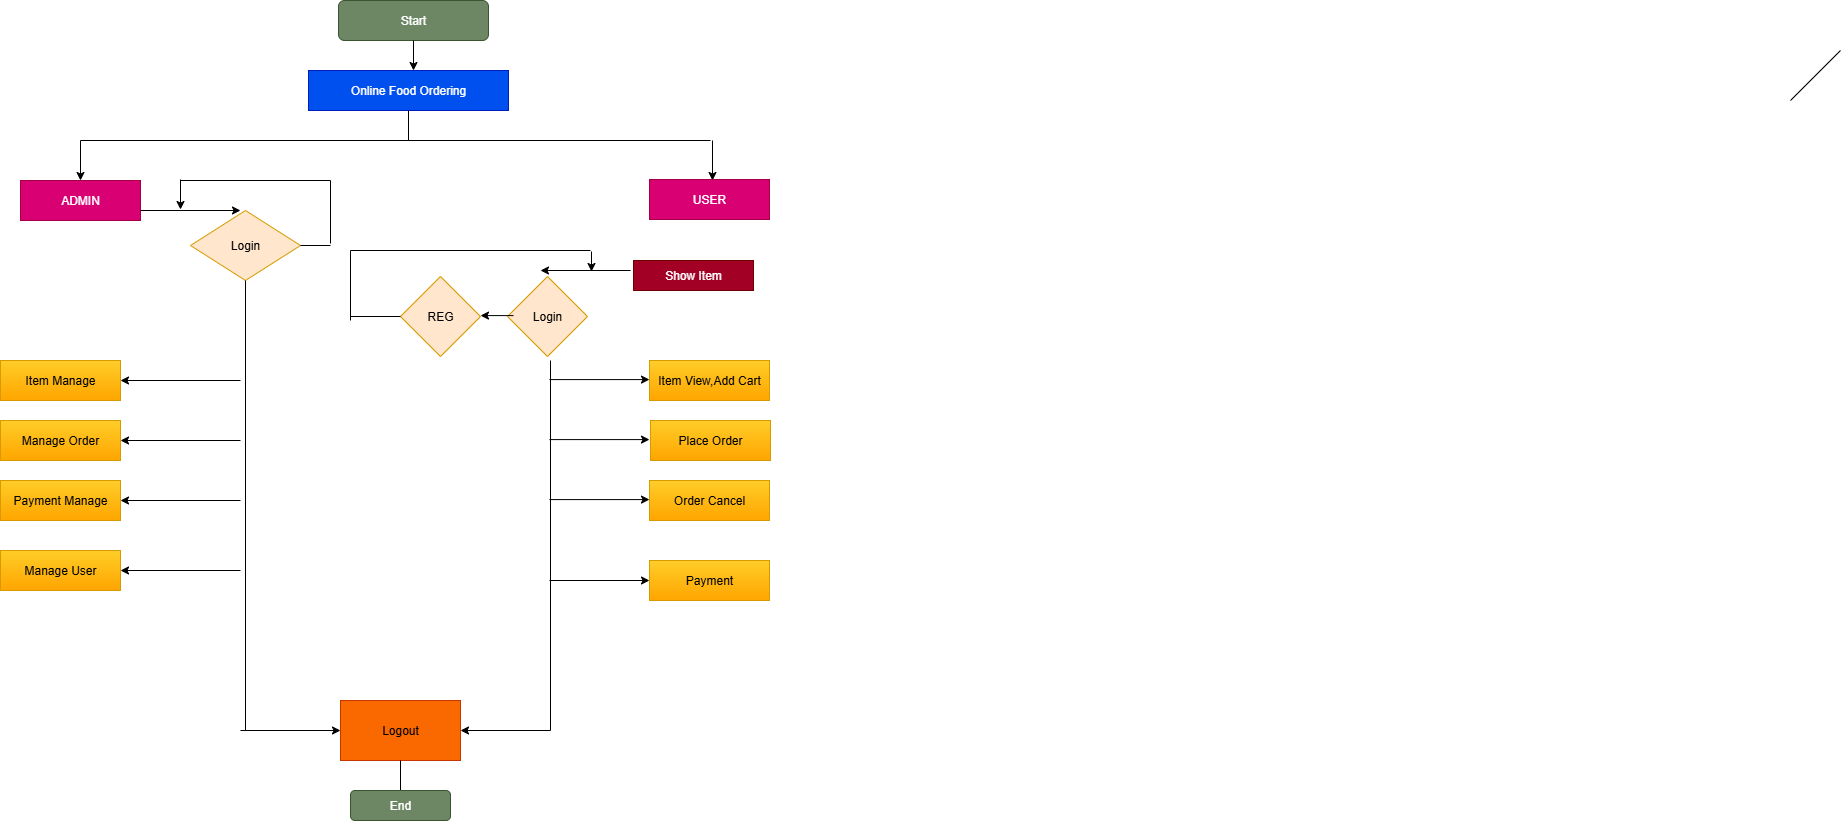

The diagram above was exported from draw.io. Its source (the exported page's mxGraphModel, read from the mxfile embedded in the PNG):
<mxGraphModel dx="1568" dy="877" grid="1" gridSize="10" guides="1" tooltips="1" connect="1" arrows="1" fold="1" page="1" pageScale="1" pageWidth="850" pageHeight="1100" math="0" shadow="0">
  <root>
    <mxCell id="0" />
    <mxCell id="1" parent="0" />
    <mxCell id="bDMrmLhsSc-WasRjMdRQ-100" value="Start" style="rounded=1;whiteSpace=wrap;html=1;fillColor=#6d8764;strokeColor=#3A5431;fontColor=#ffffff;" vertex="1" parent="1">
      <mxGeometry x="418" y="20" width="150" height="40" as="geometry" />
    </mxCell>
    <mxCell id="bDMrmLhsSc-WasRjMdRQ-101" value="Online Food Ordering" style="rounded=0;whiteSpace=wrap;html=1;fillColor=#0050ef;fontColor=#ffffff;strokeColor=#001DBC;" vertex="1" parent="1">
      <mxGeometry x="388" y="90" width="200" height="40" as="geometry" />
    </mxCell>
    <mxCell id="bDMrmLhsSc-WasRjMdRQ-102" value="" style="endArrow=none;html=1;rounded=0;" edge="1" parent="1">
      <mxGeometry width="50" height="50" relative="1" as="geometry">
        <mxPoint x="160" y="160" as="sourcePoint" />
        <mxPoint x="790" y="160" as="targetPoint" />
      </mxGeometry>
    </mxCell>
    <mxCell id="bDMrmLhsSc-WasRjMdRQ-103" value="" style="edgeStyle=none;orthogonalLoop=1;jettySize=auto;html=1;rounded=0;" edge="1" parent="1">
      <mxGeometry width="100" relative="1" as="geometry">
        <mxPoint x="160" y="160" as="sourcePoint" />
        <mxPoint x="160" y="200" as="targetPoint" />
        <Array as="points" />
      </mxGeometry>
    </mxCell>
    <mxCell id="bDMrmLhsSc-WasRjMdRQ-104" value="" style="edgeStyle=none;orthogonalLoop=1;jettySize=auto;html=1;rounded=0;" edge="1" parent="1">
      <mxGeometry width="100" relative="1" as="geometry">
        <mxPoint x="792" y="160" as="sourcePoint" />
        <mxPoint x="792" y="200" as="targetPoint" />
        <Array as="points" />
      </mxGeometry>
    </mxCell>
    <mxCell id="bDMrmLhsSc-WasRjMdRQ-105" value="" style="edgeStyle=none;orthogonalLoop=1;jettySize=auto;html=1;rounded=0;exitX=0.5;exitY=1;exitDx=0;exitDy=0;" edge="1" parent="1" source="bDMrmLhsSc-WasRjMdRQ-100">
      <mxGeometry width="100" relative="1" as="geometry">
        <mxPoint x="600" y="50" as="sourcePoint" />
        <mxPoint x="493" y="90" as="targetPoint" />
        <Array as="points" />
      </mxGeometry>
    </mxCell>
    <mxCell id="bDMrmLhsSc-WasRjMdRQ-108" value="" style="endArrow=none;html=1;rounded=0;entryX=0.5;entryY=1;entryDx=0;entryDy=0;" edge="1" parent="1" target="bDMrmLhsSc-WasRjMdRQ-101">
      <mxGeometry width="50" height="50" relative="1" as="geometry">
        <mxPoint x="488" y="160" as="sourcePoint" />
        <mxPoint x="440" y="440" as="targetPoint" />
      </mxGeometry>
    </mxCell>
    <mxCell id="bDMrmLhsSc-WasRjMdRQ-109" value="ADMIN" style="rounded=0;whiteSpace=wrap;html=1;fillColor=#d80073;fontColor=#ffffff;strokeColor=#A50040;" vertex="1" parent="1">
      <mxGeometry x="100" y="200" width="120" height="40" as="geometry" />
    </mxCell>
    <mxCell id="bDMrmLhsSc-WasRjMdRQ-110" value="USER" style="rounded=0;whiteSpace=wrap;html=1;fillColor=#d80073;fontColor=#ffffff;strokeColor=#A50040;" vertex="1" parent="1">
      <mxGeometry x="729" y="199" width="120" height="40" as="geometry" />
    </mxCell>
    <mxCell id="bDMrmLhsSc-WasRjMdRQ-111" value="Login" style="rhombus;whiteSpace=wrap;html=1;fillColor=#ffe6cc;strokeColor=#d79b00;" vertex="1" parent="1">
      <mxGeometry x="270" y="230" width="110" height="70" as="geometry" />
    </mxCell>
    <mxCell id="bDMrmLhsSc-WasRjMdRQ-112" value="" style="endArrow=none;html=1;rounded=0;entryX=0.5;entryY=1;entryDx=0;entryDy=0;" edge="1" parent="1" target="bDMrmLhsSc-WasRjMdRQ-111">
      <mxGeometry width="50" height="50" relative="1" as="geometry">
        <mxPoint x="325" y="750" as="sourcePoint" />
        <mxPoint x="440" y="440" as="targetPoint" />
      </mxGeometry>
    </mxCell>
    <mxCell id="bDMrmLhsSc-WasRjMdRQ-113" value="" style="edgeStyle=none;orthogonalLoop=1;jettySize=auto;html=1;rounded=0;" edge="1" parent="1">
      <mxGeometry width="100" relative="1" as="geometry">
        <mxPoint x="320" y="400" as="sourcePoint" />
        <mxPoint x="200" y="400" as="targetPoint" />
        <Array as="points" />
      </mxGeometry>
    </mxCell>
    <mxCell id="bDMrmLhsSc-WasRjMdRQ-114" value="" style="edgeStyle=none;orthogonalLoop=1;jettySize=auto;html=1;rounded=0;" edge="1" parent="1">
      <mxGeometry width="100" relative="1" as="geometry">
        <mxPoint x="320" y="460" as="sourcePoint" />
        <mxPoint x="200" y="460" as="targetPoint" />
        <Array as="points" />
      </mxGeometry>
    </mxCell>
    <mxCell id="bDMrmLhsSc-WasRjMdRQ-115" value="" style="edgeStyle=none;orthogonalLoop=1;jettySize=auto;html=1;rounded=0;" edge="1" parent="1">
      <mxGeometry width="100" relative="1" as="geometry">
        <mxPoint x="320" y="520" as="sourcePoint" />
        <mxPoint x="200" y="520" as="targetPoint" />
        <Array as="points" />
      </mxGeometry>
    </mxCell>
    <mxCell id="bDMrmLhsSc-WasRjMdRQ-116" value="" style="edgeStyle=none;orthogonalLoop=1;jettySize=auto;html=1;rounded=0;" edge="1" parent="1">
      <mxGeometry width="100" relative="1" as="geometry">
        <mxPoint x="320" y="590" as="sourcePoint" />
        <mxPoint x="200" y="590" as="targetPoint" />
        <Array as="points" />
      </mxGeometry>
    </mxCell>
    <mxCell id="bDMrmLhsSc-WasRjMdRQ-117" value="Item Manage" style="rounded=0;whiteSpace=wrap;html=1;fillColor=#ffcd28;gradientColor=#ffa500;strokeColor=#d79b00;" vertex="1" parent="1">
      <mxGeometry x="80" y="380" width="120" height="40" as="geometry" />
    </mxCell>
    <mxCell id="bDMrmLhsSc-WasRjMdRQ-118" value="Payment Manage" style="rounded=0;whiteSpace=wrap;html=1;fillColor=#ffcd28;gradientColor=#ffa500;strokeColor=#d79b00;" vertex="1" parent="1">
      <mxGeometry x="80" y="500" width="120" height="40" as="geometry" />
    </mxCell>
    <mxCell id="bDMrmLhsSc-WasRjMdRQ-119" value="Manage User" style="rounded=0;whiteSpace=wrap;html=1;fillColor=#ffcd28;gradientColor=#ffa500;strokeColor=#d79b00;" vertex="1" parent="1">
      <mxGeometry x="80" y="570" width="120" height="40" as="geometry" />
    </mxCell>
    <mxCell id="bDMrmLhsSc-WasRjMdRQ-120" value="Manage Order" style="rounded=0;whiteSpace=wrap;html=1;fillColor=#ffcd28;gradientColor=#ffa500;strokeColor=#d79b00;" vertex="1" parent="1">
      <mxGeometry x="80" y="440" width="120" height="40" as="geometry" />
    </mxCell>
    <mxCell id="bDMrmLhsSc-WasRjMdRQ-123" value="Show Item" style="rounded=0;whiteSpace=wrap;html=1;fillColor=#a20025;fontColor=#ffffff;strokeColor=#6F0000;" vertex="1" parent="1">
      <mxGeometry x="713" y="280" width="120" height="30" as="geometry" />
    </mxCell>
    <mxCell id="bDMrmLhsSc-WasRjMdRQ-124" value="Login" style="rhombus;whiteSpace=wrap;html=1;fillColor=#ffe6cc;strokeColor=#d79b00;" vertex="1" parent="1">
      <mxGeometry x="587" y="296" width="80" height="80" as="geometry" />
    </mxCell>
    <mxCell id="bDMrmLhsSc-WasRjMdRQ-126" value="REG" style="rhombus;whiteSpace=wrap;html=1;fillColor=#ffe6cc;strokeColor=#d79b00;" vertex="1" parent="1">
      <mxGeometry x="480" y="296" width="80" height="80" as="geometry" />
    </mxCell>
    <mxCell id="bDMrmLhsSc-WasRjMdRQ-127" value="" style="endArrow=none;html=1;rounded=0;" edge="1" parent="1">
      <mxGeometry width="50" height="50" relative="1" as="geometry">
        <mxPoint x="630" y="750" as="sourcePoint" />
        <mxPoint x="630" y="380" as="targetPoint" />
      </mxGeometry>
    </mxCell>
    <mxCell id="bDMrmLhsSc-WasRjMdRQ-128" value="" style="edgeStyle=none;orthogonalLoop=1;jettySize=auto;html=1;rounded=0;" edge="1" parent="1">
      <mxGeometry width="100" relative="1" as="geometry">
        <mxPoint x="629" y="399.09000000000003" as="sourcePoint" />
        <mxPoint x="729" y="399.09000000000003" as="targetPoint" />
        <Array as="points" />
      </mxGeometry>
    </mxCell>
    <mxCell id="bDMrmLhsSc-WasRjMdRQ-132" value="" style="edgeStyle=none;orthogonalLoop=1;jettySize=auto;html=1;rounded=0;" edge="1" parent="1">
      <mxGeometry width="100" relative="1" as="geometry">
        <mxPoint x="629" y="459.09" as="sourcePoint" />
        <mxPoint x="729" y="459.09" as="targetPoint" />
        <Array as="points" />
      </mxGeometry>
    </mxCell>
    <mxCell id="bDMrmLhsSc-WasRjMdRQ-133" value="" style="edgeStyle=none;orthogonalLoop=1;jettySize=auto;html=1;rounded=0;" edge="1" parent="1">
      <mxGeometry width="100" relative="1" as="geometry">
        <mxPoint x="629" y="519.09" as="sourcePoint" />
        <mxPoint x="729" y="519.09" as="targetPoint" />
        <Array as="points" />
      </mxGeometry>
    </mxCell>
    <mxCell id="bDMrmLhsSc-WasRjMdRQ-134" value="" style="edgeStyle=none;orthogonalLoop=1;jettySize=auto;html=1;rounded=0;" edge="1" parent="1">
      <mxGeometry width="100" relative="1" as="geometry">
        <mxPoint x="629" y="600" as="sourcePoint" />
        <mxPoint x="729" y="600" as="targetPoint" />
        <Array as="points" />
      </mxGeometry>
    </mxCell>
    <mxCell id="bDMrmLhsSc-WasRjMdRQ-135" value="Order Cancel" style="rounded=0;whiteSpace=wrap;html=1;fillColor=#ffcd28;gradientColor=#ffa500;strokeColor=#d79b00;" vertex="1" parent="1">
      <mxGeometry x="729" y="500" width="120" height="40" as="geometry" />
    </mxCell>
    <mxCell id="bDMrmLhsSc-WasRjMdRQ-136" value="Place Order" style="rounded=0;whiteSpace=wrap;html=1;fillColor=#ffcd28;gradientColor=#ffa500;strokeColor=#d79b00;" vertex="1" parent="1">
      <mxGeometry x="730" y="440" width="120" height="40" as="geometry" />
    </mxCell>
    <mxCell id="bDMrmLhsSc-WasRjMdRQ-137" value="Item View,Add Cart" style="rounded=0;whiteSpace=wrap;html=1;fillColor=#ffcd28;strokeColor=#d79b00;gradientColor=#ffa500;" vertex="1" parent="1">
      <mxGeometry x="729" y="380" width="120" height="40" as="geometry" />
    </mxCell>
    <mxCell id="bDMrmLhsSc-WasRjMdRQ-138" style="edgeStyle=orthogonalEdgeStyle;rounded=0;orthogonalLoop=1;jettySize=auto;html=1;exitX=0.5;exitY=1;exitDx=0;exitDy=0;" edge="1" parent="1" source="bDMrmLhsSc-WasRjMdRQ-135" target="bDMrmLhsSc-WasRjMdRQ-135">
      <mxGeometry relative="1" as="geometry" />
    </mxCell>
    <mxCell id="bDMrmLhsSc-WasRjMdRQ-139" value="Payment" style="rounded=0;whiteSpace=wrap;html=1;fillColor=#ffcd28;gradientColor=#ffa500;strokeColor=#d79b00;" vertex="1" parent="1">
      <mxGeometry x="729" y="580" width="120" height="40" as="geometry" />
    </mxCell>
    <mxCell id="bDMrmLhsSc-WasRjMdRQ-140" value="Logout" style="rounded=0;whiteSpace=wrap;html=1;fillColor=#fa6800;fontColor=#000000;strokeColor=#C73500;" vertex="1" parent="1">
      <mxGeometry x="420" y="720" width="120" height="60" as="geometry" />
    </mxCell>
    <mxCell id="bDMrmLhsSc-WasRjMdRQ-141" value="" style="edgeStyle=none;orthogonalLoop=1;jettySize=auto;html=1;rounded=0;" edge="1" parent="1">
      <mxGeometry width="100" relative="1" as="geometry">
        <mxPoint x="320" y="750" as="sourcePoint" />
        <mxPoint x="420" y="750" as="targetPoint" />
        <Array as="points" />
      </mxGeometry>
    </mxCell>
    <mxCell id="bDMrmLhsSc-WasRjMdRQ-143" value="" style="edgeStyle=none;orthogonalLoop=1;jettySize=auto;html=1;rounded=0;" edge="1" parent="1">
      <mxGeometry width="100" relative="1" as="geometry">
        <mxPoint x="630" y="750" as="sourcePoint" />
        <mxPoint x="540" y="750" as="targetPoint" />
        <Array as="points" />
      </mxGeometry>
    </mxCell>
    <mxCell id="bDMrmLhsSc-WasRjMdRQ-144" value="" style="edgeStyle=none;orthogonalLoop=1;jettySize=auto;html=1;rounded=0;" edge="1" parent="1">
      <mxGeometry width="100" relative="1" as="geometry">
        <mxPoint x="593" y="335.09000000000003" as="sourcePoint" />
        <mxPoint x="560" y="335.09000000000003" as="targetPoint" />
        <Array as="points" />
      </mxGeometry>
    </mxCell>
    <mxCell id="bDMrmLhsSc-WasRjMdRQ-145" value="" style="edgeStyle=none;orthogonalLoop=1;jettySize=auto;html=1;rounded=0;" edge="1" parent="1">
      <mxGeometry width="100" relative="1" as="geometry">
        <mxPoint x="710" y="290" as="sourcePoint" />
        <mxPoint x="620" y="290" as="targetPoint" />
        <Array as="points" />
      </mxGeometry>
    </mxCell>
    <mxCell id="bDMrmLhsSc-WasRjMdRQ-147" value="" style="endArrow=none;html=1;rounded=0;entryX=0.5;entryY=1;entryDx=0;entryDy=0;" edge="1" parent="1" source="bDMrmLhsSc-WasRjMdRQ-148" target="bDMrmLhsSc-WasRjMdRQ-140">
      <mxGeometry width="50" height="50" relative="1" as="geometry">
        <mxPoint x="480" y="810" as="sourcePoint" />
        <mxPoint x="440" y="440" as="targetPoint" />
      </mxGeometry>
    </mxCell>
    <mxCell id="bDMrmLhsSc-WasRjMdRQ-149" value="" style="endArrow=none;html=1;rounded=0;entryX=0.5;entryY=1;entryDx=0;entryDy=0;" edge="1" parent="1" target="bDMrmLhsSc-WasRjMdRQ-148">
      <mxGeometry width="50" height="50" relative="1" as="geometry">
        <mxPoint x="480" y="810" as="sourcePoint" />
        <mxPoint x="480" y="780" as="targetPoint" />
      </mxGeometry>
    </mxCell>
    <mxCell id="bDMrmLhsSc-WasRjMdRQ-148" value="End" style="rounded=1;whiteSpace=wrap;html=1;fillColor=#6d8764;fontColor=#ffffff;strokeColor=#3A5431;" vertex="1" parent="1">
      <mxGeometry x="430" y="810" width="100" height="30" as="geometry" />
    </mxCell>
    <mxCell id="bDMrmLhsSc-WasRjMdRQ-150" value="" style="endArrow=none;html=1;rounded=0;" edge="1" parent="1">
      <mxGeometry width="50" height="50" relative="1" as="geometry">
        <mxPoint x="1870" y="120" as="sourcePoint" />
        <mxPoint x="1920" y="70" as="targetPoint" />
      </mxGeometry>
    </mxCell>
    <mxCell id="bDMrmLhsSc-WasRjMdRQ-151" value="" style="endArrow=none;html=1;rounded=0;" edge="1" parent="1">
      <mxGeometry width="50" height="50" relative="1" as="geometry">
        <mxPoint x="430" y="270" as="sourcePoint" />
        <mxPoint x="670" y="270" as="targetPoint" />
      </mxGeometry>
    </mxCell>
    <mxCell id="bDMrmLhsSc-WasRjMdRQ-152" value="" style="endArrow=none;html=1;rounded=0;" edge="1" parent="1">
      <mxGeometry width="50" height="50" relative="1" as="geometry">
        <mxPoint x="430" y="340" as="sourcePoint" />
        <mxPoint x="430" y="270" as="targetPoint" />
      </mxGeometry>
    </mxCell>
    <mxCell id="bDMrmLhsSc-WasRjMdRQ-153" value="" style="endArrow=none;html=1;rounded=0;entryX=0;entryY=0.5;entryDx=0;entryDy=0;" edge="1" parent="1" target="bDMrmLhsSc-WasRjMdRQ-126">
      <mxGeometry width="50" height="50" relative="1" as="geometry">
        <mxPoint x="430" y="336" as="sourcePoint" />
        <mxPoint x="540" y="430" as="targetPoint" />
      </mxGeometry>
    </mxCell>
    <mxCell id="bDMrmLhsSc-WasRjMdRQ-154" value="" style="edgeStyle=none;orthogonalLoop=1;jettySize=auto;html=1;rounded=0;" edge="1" parent="1">
      <mxGeometry width="100" relative="1" as="geometry">
        <mxPoint x="671" y="271" as="sourcePoint" />
        <mxPoint x="671" y="291" as="targetPoint" />
        <Array as="points" />
      </mxGeometry>
    </mxCell>
    <mxCell id="bDMrmLhsSc-WasRjMdRQ-155" value="" style="edgeStyle=none;orthogonalLoop=1;jettySize=auto;html=1;rounded=0;" edge="1" parent="1">
      <mxGeometry width="100" relative="1" as="geometry">
        <mxPoint x="220" y="230" as="sourcePoint" />
        <mxPoint x="320" y="230" as="targetPoint" />
        <Array as="points" />
      </mxGeometry>
    </mxCell>
    <mxCell id="bDMrmLhsSc-WasRjMdRQ-156" value="" style="endArrow=none;html=1;rounded=0;exitX=1;exitY=0.5;exitDx=0;exitDy=0;" edge="1" parent="1" source="bDMrmLhsSc-WasRjMdRQ-111">
      <mxGeometry width="50" height="50" relative="1" as="geometry">
        <mxPoint x="450" y="480" as="sourcePoint" />
        <mxPoint x="410" y="265" as="targetPoint" />
      </mxGeometry>
    </mxCell>
    <mxCell id="bDMrmLhsSc-WasRjMdRQ-157" value="" style="endArrow=none;html=1;rounded=0;" edge="1" parent="1">
      <mxGeometry width="50" height="50" relative="1" as="geometry">
        <mxPoint x="410" y="263" as="sourcePoint" />
        <mxPoint x="410" y="200" as="targetPoint" />
      </mxGeometry>
    </mxCell>
    <mxCell id="bDMrmLhsSc-WasRjMdRQ-158" value="" style="endArrow=none;html=1;rounded=0;" edge="1" parent="1">
      <mxGeometry width="50" height="50" relative="1" as="geometry">
        <mxPoint x="260" y="200" as="sourcePoint" />
        <mxPoint x="410" y="200" as="targetPoint" />
      </mxGeometry>
    </mxCell>
    <mxCell id="bDMrmLhsSc-WasRjMdRQ-159" value="" style="edgeStyle=none;orthogonalLoop=1;jettySize=auto;html=1;rounded=0;" edge="1" parent="1">
      <mxGeometry width="100" relative="1" as="geometry">
        <mxPoint x="260" y="199" as="sourcePoint" />
        <mxPoint x="260" y="229" as="targetPoint" />
        <Array as="points" />
      </mxGeometry>
    </mxCell>
  </root>
</mxGraphModel>